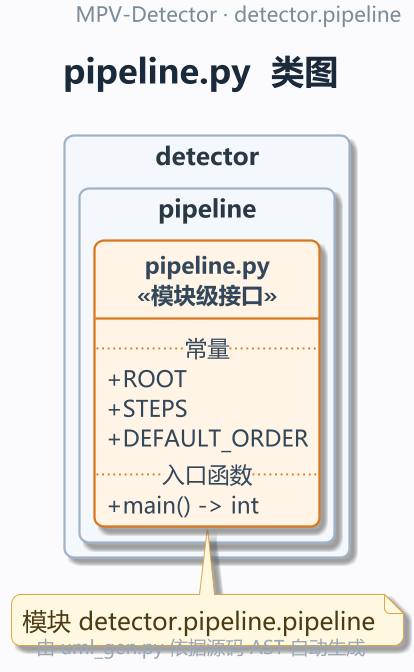

The diagram above was rendered by PlantUML. Its source (embedded in the PNG):
@startuml
!pragma layout smetana
' MPV-STYLE-BEGIN
skinparam defaultFontName "Microsoft YaHei"
skinparam monospacedFontName "Consolas"
skinparam backgroundColor #FBFBFD
skinparam shadowing true
skinparam roundCorner 10
skinparam linetype ortho
skinparam dpi 180
skinparam classAttributeIconSize 0
skinparam packageStyle rectangle
skinparam ArrowColor #5B6B7C
skinparam ArrowThickness 1.1
skinparam ArrowFontSize 11
skinparam ClassBackgroundColor #FFFFFF
skinparam ClassBorderColor #3D5A80
skinparam ClassBorderThickness 1.2
skinparam ClassFontColor #1B2A3A
skinparam ClassFontSize 14
skinparam ClassFontStyle bold
skinparam ClassAttributeFontColor #33475B
skinparam ClassAttributeFontSize 12
skinparam ClassStereotypeFontSize 12
skinparam PackageBackgroundColor #F4F7FB
skinparam PackageBorderColor #9FB3C8
skinparam PackageBorderThickness 1.2
skinparam PackageFontColor #293845
skinparam PackageFontSize 13
skinparam PackageFontStyle bold
skinparam NoteBackgroundColor #FFF8E1
skinparam NoteBorderColor #D9A441
skinparam NoteFontColor #4A3B12
skinparam TitleFontSize 18
skinparam TitleFontColor #1B2A3A
skinparam TitleFontStyle bold
skinparam TitleBorderThickness 0
skinparam HeaderFontSize 11
skinparam HeaderFontColor #7A8B99
skinparam FooterFontSize 10
skinparam FooterFontColor #9AA7B3
hide empty members
hide circle
' MPV-STYLE-END
skinparam defaultFontName "Microsoft YaHei"
skinparam monospacedFontName "Consolas"
skinparam backgroundColor #FBFBFD
skinparam shadowing true
skinparam roundCorner 10
skinparam linetype ortho
skinparam dpi 180
skinparam classAttributeIconSize 0
skinparam packageStyle rectangle
skinparam ArrowColor #5B6B7C
skinparam ArrowThickness 1.1
skinparam ArrowFontSize 11
skinparam ClassBackgroundColor #FFFFFF
skinparam ClassBorderColor #3D5A80
skinparam ClassBorderThickness 1.2
skinparam ClassFontColor #1B2A3A
skinparam ClassFontSize 14
skinparam ClassFontStyle bold
skinparam ClassAttributeFontColor #33475B
skinparam ClassAttributeFontSize 12
skinparam ClassStereotypeFontSize 12
skinparam PackageBackgroundColor #F4F7FB
skinparam PackageBorderColor #9FB3C8
skinparam PackageBorderThickness 1.2
skinparam PackageFontColor #293845
skinparam PackageFontSize 13
skinparam PackageFontStyle bold
skinparam NoteBackgroundColor #FFF8E1
skinparam NoteBorderColor #D9A441
skinparam NoteFontColor #4A3B12
skinparam TitleFontSize 18
skinparam TitleFontColor #1B2A3A
skinparam TitleFontStyle bold
skinparam TitleBorderThickness 0
skinparam HeaderFontSize 11
skinparam HeaderFontColor #7A8B99
skinparam FooterFontSize 10
skinparam FooterFontColor #9AA7B3
hide empty members
hide circle
title pipeline.py  类图
header
  MPV-Detector · detector.pipeline
endheader
footer
  由 uml_gen.py 依据源码 AST 自动生成
endfooter

package "detector.pipeline" {
  class "pipeline.py\n<<模块级接口>>" as MOD #back:FFF4E5;line:D9761B {
    .. 常量 ..
    + ROOT
    + STEPS
    + DEFAULT_ORDER
    .. 入口函数 ..
    + main() -> int
  }

}


note bottom : 模块 detector.pipeline.pipeline
@enduml